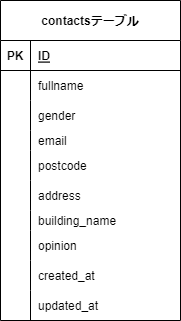

The diagram above was exported from draw.io. Its source (the exported page's mxGraphModel, read from the mxfile embedded in the PNG):
<mxGraphModel dx="532" dy="313" grid="1" gridSize="10" guides="1" tooltips="1" connect="1" arrows="1" fold="1" page="1" pageScale="1" pageWidth="850" pageHeight="1100" math="0" shadow="0">
  <root>
    <mxCell id="0" />
    <mxCell id="1" parent="0" />
    <mxCell id="29" value="contactsテーブル" style="shape=table;startSize=40;container=1;collapsible=1;childLayout=tableLayout;fixedRows=1;rowLines=0;fontStyle=1;align=center;resizeLast=1;" vertex="1" parent="1">
      <mxGeometry x="190" y="40" width="180" height="320" as="geometry" />
    </mxCell>
    <mxCell id="30" value="" style="shape=tableRow;horizontal=0;startSize=0;swimlaneHead=0;swimlaneBody=0;fillColor=none;collapsible=0;dropTarget=0;points=[[0,0.5],[1,0.5]];portConstraint=eastwest;top=0;left=0;right=0;bottom=1;" vertex="1" parent="29">
      <mxGeometry y="40" width="180" height="30" as="geometry" />
    </mxCell>
    <mxCell id="31" value="PK" style="shape=partialRectangle;connectable=0;fillColor=none;top=0;left=0;bottom=0;right=0;fontStyle=1;overflow=hidden;" vertex="1" parent="30">
      <mxGeometry width="30" height="30" as="geometry">
        <mxRectangle width="30" height="30" as="alternateBounds" />
      </mxGeometry>
    </mxCell>
    <mxCell id="32" value="ID" style="shape=partialRectangle;connectable=0;fillColor=none;top=0;left=0;bottom=0;right=0;align=left;spacingLeft=6;fontStyle=5;overflow=hidden;" vertex="1" parent="30">
      <mxGeometry x="30" width="150" height="30" as="geometry">
        <mxRectangle width="150" height="30" as="alternateBounds" />
      </mxGeometry>
    </mxCell>
    <mxCell id="33" value="" style="shape=tableRow;horizontal=0;startSize=0;swimlaneHead=0;swimlaneBody=0;fillColor=none;collapsible=0;dropTarget=0;points=[[0,0.5],[1,0.5]];portConstraint=eastwest;top=0;left=0;right=0;bottom=0;" vertex="1" parent="29">
      <mxGeometry y="70" width="180" height="30" as="geometry" />
    </mxCell>
    <mxCell id="34" value="" style="shape=partialRectangle;connectable=0;fillColor=none;top=0;left=0;bottom=0;right=0;editable=1;overflow=hidden;" vertex="1" parent="33">
      <mxGeometry width="30" height="30" as="geometry">
        <mxRectangle width="30" height="30" as="alternateBounds" />
      </mxGeometry>
    </mxCell>
    <mxCell id="35" value="fullname" style="shape=partialRectangle;connectable=0;fillColor=none;top=0;left=0;bottom=0;right=0;align=left;spacingLeft=6;overflow=hidden;" vertex="1" parent="33">
      <mxGeometry x="30" width="150" height="30" as="geometry">
        <mxRectangle width="150" height="30" as="alternateBounds" />
      </mxGeometry>
    </mxCell>
    <mxCell id="36" value="" style="shape=tableRow;horizontal=0;startSize=0;swimlaneHead=0;swimlaneBody=0;fillColor=none;collapsible=0;dropTarget=0;points=[[0,0.5],[1,0.5]];portConstraint=eastwest;top=0;left=0;right=0;bottom=0;" vertex="1" parent="29">
      <mxGeometry y="100" width="180" height="30" as="geometry" />
    </mxCell>
    <mxCell id="37" value="" style="shape=partialRectangle;connectable=0;fillColor=none;top=0;left=0;bottom=0;right=0;editable=1;overflow=hidden;" vertex="1" parent="36">
      <mxGeometry width="30" height="30" as="geometry">
        <mxRectangle width="30" height="30" as="alternateBounds" />
      </mxGeometry>
    </mxCell>
    <mxCell id="38" value="gender" style="shape=partialRectangle;connectable=0;fillColor=none;top=0;left=0;bottom=0;right=0;align=left;spacingLeft=6;overflow=hidden;" vertex="1" parent="36">
      <mxGeometry x="30" width="150" height="30" as="geometry">
        <mxRectangle width="150" height="30" as="alternateBounds" />
      </mxGeometry>
    </mxCell>
    <mxCell id="39" value="" style="shape=tableRow;horizontal=0;startSize=0;swimlaneHead=0;swimlaneBody=0;fillColor=none;collapsible=0;dropTarget=0;points=[[0,0.5],[1,0.5]];portConstraint=eastwest;top=0;left=0;right=0;bottom=0;" vertex="1" parent="29">
      <mxGeometry y="130" width="180" height="20" as="geometry" />
    </mxCell>
    <mxCell id="40" value="" style="shape=partialRectangle;connectable=0;fillColor=none;top=0;left=0;bottom=0;right=0;editable=1;overflow=hidden;" vertex="1" parent="39">
      <mxGeometry width="30" height="20" as="geometry">
        <mxRectangle width="30" height="20" as="alternateBounds" />
      </mxGeometry>
    </mxCell>
    <mxCell id="41" value="email" style="shape=partialRectangle;connectable=0;fillColor=none;top=0;left=0;bottom=0;right=0;align=left;spacingLeft=6;overflow=hidden;" vertex="1" parent="39">
      <mxGeometry x="30" width="150" height="20" as="geometry">
        <mxRectangle width="150" height="20" as="alternateBounds" />
      </mxGeometry>
    </mxCell>
    <mxCell id="42" style="shape=tableRow;horizontal=0;startSize=0;swimlaneHead=0;swimlaneBody=0;fillColor=none;collapsible=0;dropTarget=0;points=[[0,0.5],[1,0.5]];portConstraint=eastwest;top=0;left=0;right=0;bottom=0;" vertex="1" parent="29">
      <mxGeometry y="150" width="180" height="30" as="geometry" />
    </mxCell>
    <mxCell id="43" style="shape=partialRectangle;connectable=0;fillColor=none;top=0;left=0;bottom=0;right=0;editable=1;overflow=hidden;" vertex="1" parent="42">
      <mxGeometry width="30" height="30" as="geometry">
        <mxRectangle width="30" height="30" as="alternateBounds" />
      </mxGeometry>
    </mxCell>
    <mxCell id="44" value="postcode" style="shape=partialRectangle;connectable=0;fillColor=none;top=0;left=0;bottom=0;right=0;align=left;spacingLeft=6;overflow=hidden;" vertex="1" parent="42">
      <mxGeometry x="30" width="150" height="30" as="geometry">
        <mxRectangle width="150" height="30" as="alternateBounds" />
      </mxGeometry>
    </mxCell>
    <mxCell id="45" style="shape=tableRow;horizontal=0;startSize=0;swimlaneHead=0;swimlaneBody=0;fillColor=none;collapsible=0;dropTarget=0;points=[[0,0.5],[1,0.5]];portConstraint=eastwest;top=0;left=0;right=0;bottom=0;" vertex="1" parent="29">
      <mxGeometry y="180" width="180" height="30" as="geometry" />
    </mxCell>
    <mxCell id="46" style="shape=partialRectangle;connectable=0;fillColor=none;top=0;left=0;bottom=0;right=0;editable=1;overflow=hidden;" vertex="1" parent="45">
      <mxGeometry width="30" height="30" as="geometry">
        <mxRectangle width="30" height="30" as="alternateBounds" />
      </mxGeometry>
    </mxCell>
    <mxCell id="47" value="address" style="shape=partialRectangle;connectable=0;fillColor=none;top=0;left=0;bottom=0;right=0;align=left;spacingLeft=6;overflow=hidden;" vertex="1" parent="45">
      <mxGeometry x="30" width="150" height="30" as="geometry">
        <mxRectangle width="150" height="30" as="alternateBounds" />
      </mxGeometry>
    </mxCell>
    <mxCell id="48" style="shape=tableRow;horizontal=0;startSize=0;swimlaneHead=0;swimlaneBody=0;fillColor=none;collapsible=0;dropTarget=0;points=[[0,0.5],[1,0.5]];portConstraint=eastwest;top=0;left=0;right=0;bottom=0;" vertex="1" parent="29">
      <mxGeometry y="210" width="180" height="20" as="geometry" />
    </mxCell>
    <mxCell id="49" style="shape=partialRectangle;connectable=0;fillColor=none;top=0;left=0;bottom=0;right=0;editable=1;overflow=hidden;" vertex="1" parent="48">
      <mxGeometry width="30" height="20" as="geometry">
        <mxRectangle width="30" height="20" as="alternateBounds" />
      </mxGeometry>
    </mxCell>
    <mxCell id="50" value="building_name" style="shape=partialRectangle;connectable=0;fillColor=none;top=0;left=0;bottom=0;right=0;align=left;spacingLeft=6;overflow=hidden;" vertex="1" parent="48">
      <mxGeometry x="30" width="150" height="20" as="geometry">
        <mxRectangle width="150" height="20" as="alternateBounds" />
      </mxGeometry>
    </mxCell>
    <mxCell id="51" style="shape=tableRow;horizontal=0;startSize=0;swimlaneHead=0;swimlaneBody=0;fillColor=none;collapsible=0;dropTarget=0;points=[[0,0.5],[1,0.5]];portConstraint=eastwest;top=0;left=0;right=0;bottom=0;" vertex="1" parent="29">
      <mxGeometry y="230" width="180" height="30" as="geometry" />
    </mxCell>
    <mxCell id="52" style="shape=partialRectangle;connectable=0;fillColor=none;top=0;left=0;bottom=0;right=0;editable=1;overflow=hidden;" vertex="1" parent="51">
      <mxGeometry width="30" height="30" as="geometry">
        <mxRectangle width="30" height="30" as="alternateBounds" />
      </mxGeometry>
    </mxCell>
    <mxCell id="53" value="opinion" style="shape=partialRectangle;connectable=0;fillColor=none;top=0;left=0;bottom=0;right=0;align=left;spacingLeft=6;overflow=hidden;" vertex="1" parent="51">
      <mxGeometry x="30" width="150" height="30" as="geometry">
        <mxRectangle width="150" height="30" as="alternateBounds" />
      </mxGeometry>
    </mxCell>
    <mxCell id="54" style="shape=tableRow;horizontal=0;startSize=0;swimlaneHead=0;swimlaneBody=0;fillColor=none;collapsible=0;dropTarget=0;points=[[0,0.5],[1,0.5]];portConstraint=eastwest;top=0;left=0;right=0;bottom=0;" vertex="1" parent="29">
      <mxGeometry y="260" width="180" height="30" as="geometry" />
    </mxCell>
    <mxCell id="55" style="shape=partialRectangle;connectable=0;fillColor=none;top=0;left=0;bottom=0;right=0;editable=1;overflow=hidden;" vertex="1" parent="54">
      <mxGeometry width="30" height="30" as="geometry">
        <mxRectangle width="30" height="30" as="alternateBounds" />
      </mxGeometry>
    </mxCell>
    <mxCell id="56" value="created_at" style="shape=partialRectangle;connectable=0;fillColor=none;top=0;left=0;bottom=0;right=0;align=left;spacingLeft=6;overflow=hidden;" vertex="1" parent="54">
      <mxGeometry x="30" width="150" height="30" as="geometry">
        <mxRectangle width="150" height="30" as="alternateBounds" />
      </mxGeometry>
    </mxCell>
    <mxCell id="57" style="shape=tableRow;horizontal=0;startSize=0;swimlaneHead=0;swimlaneBody=0;fillColor=none;collapsible=0;dropTarget=0;points=[[0,0.5],[1,0.5]];portConstraint=eastwest;top=0;left=0;right=0;bottom=0;" vertex="1" parent="29">
      <mxGeometry y="290" width="180" height="30" as="geometry" />
    </mxCell>
    <mxCell id="58" style="shape=partialRectangle;connectable=0;fillColor=none;top=0;left=0;bottom=0;right=0;editable=1;overflow=hidden;" vertex="1" parent="57">
      <mxGeometry width="30" height="30" as="geometry">
        <mxRectangle width="30" height="30" as="alternateBounds" />
      </mxGeometry>
    </mxCell>
    <mxCell id="59" value="updated_at" style="shape=partialRectangle;connectable=0;fillColor=none;top=0;left=0;bottom=0;right=0;align=left;spacingLeft=6;overflow=hidden;" vertex="1" parent="57">
      <mxGeometry x="30" width="150" height="30" as="geometry">
        <mxRectangle width="150" height="30" as="alternateBounds" />
      </mxGeometry>
    </mxCell>
  </root>
</mxGraphModel>